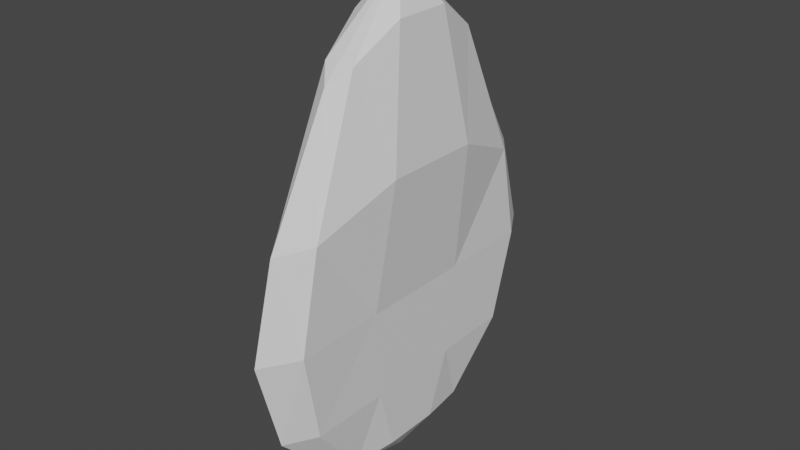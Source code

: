 # Source: Fish_Fin.blend  (saved by Blender 2.92.15; exported with 4.5.12 LTS)
import bpy
from mathutils import Matrix  # noqa: F401  (used for matrix-valued properties, if any)

bpy.ops.wm.read_factory_settings(use_empty=True)
scene = bpy.context.scene
scene.name = 'Scene'

# ---- collections
col_collection = bpy.data.collections.new('Collection'); scene.collection.children.link(col_collection)

# ---- world
world_world = bpy.data.worlds.new('World'); scene.world = world_world
world_world.use_nodes = True; world_world.node_tree.nodes.clear()
_N = world_world.node_tree.nodes; _L = world_world.node_tree.links
n0 = _N.new('ShaderNodeOutputWorld'); n0.name = 'World Output'; n0.location = (300, 300)
n1 = _N.new('ShaderNodeBackground'); n1.name = 'Background'; n1.location = (10, 300)
n1.inputs[0].default_value = (0.05088, 0.05088, 0.05088, 1.0)
_L.new(n1.outputs[0], n0.inputs[0])
n0.is_active_output = True
world_world.color = (0.05088, 0.05088, 0.05088)
world_world.use_sun_shadow = False
world_world.sun_shadow_jitter_overblur = 0.0

# ---- meshes
me_sphere = bpy.data.meshes.new('Sphere')
me_sphere.from_pydata([(4.667e-09, 0.866, -0.5), (8.144e-09, 0.5, -0.866), (-8.875e-08, 2.884e-08, 1.646), (0.2939, 0.4045, 1.253), (0.4339, 0.7006, 0.5291), (0.4231, 0.809, -4.419e-08), (0.3364, 0.7006, -0.5), (0.1881, 0.4045, -0.866), (0.4755, 0.1545, 1.416), (0.7327, 0.2676, 0.718), (0.402, 0.309, -4.47e-08), (0.3482, 0.2676, -0.5), (0.2956, 0.1545, -0.866), (0.4755, -0.1545, 1.416), (0.7327, -0.2676, 0.718), (0.402, -0.309, -4.47e-08), (0.3482, -0.2676, -0.5), (0.2956, -0.1545, -0.866), (0.2939, -0.4045, 1.253), (0.4339, -0.7006, 0.5291), (0.4231, -0.809, -4.419e-08), (0.3364, -0.7006, -0.5), (0.1881, -0.4045, -0.866), (3.046e-08, -0.5, 1.172), (3.025e-08, -0.866, 0.5), (-2.362e-08, -1.0, -4.388e-08), (-4.42e-08, -0.866, -0.5), (2.951e-08, -0.5, -0.866), (-0.2939, -0.4045, 1.253), (-0.4339, -0.7006, 0.5291), (-0.4231, -0.809, -4.419e-08), (-0.3364, -0.7006, -0.5), (-0.1881, -0.4045, -0.866), (5.313e-09, 1.51e-07, -1.0), (-0.4755, -0.1545, 1.416), (-0.7327, -0.2676, 0.718), (-0.402, -0.309, -4.47e-08), (-0.3482, -0.2676, -0.5), (-0.2956, -0.1545, -0.866), (-0.4755, 0.1545, 1.416), (-0.7327, 0.2676, 0.718), (-0.402, 0.309, -4.47e-08), (-0.3482, 0.2676, -0.5), (-0.2956, 0.1545, -0.866), (-0.2939, 0.4045, 1.253), (-0.4339, 0.7006, 0.5291), (-0.4231, 0.809, -4.419e-08), (-0.3364, 0.7006, -0.5), (-0.1881, 0.4045, -0.866), (-8.875e-08, 0.5, 1.172), (-2.552e-08, 0.866, 0.5), (-7.739e-08, 1.0, -4.388e-08)], [], [(50, 5, 51), (49, 2, 3), (33, 1, 7), (0, 5, 6), (49, 4, 50), (1, 6, 7), (33, 7, 12), (6, 10, 11), (3, 9, 4), (7, 11, 12), (4, 10, 5), (3, 2, 8), (33, 12, 17), (10, 16, 11), (8, 14, 9), (11, 17, 12), (9, 15, 10), (8, 2, 13), (15, 21, 16), (14, 18, 19), (16, 22, 17), (15, 19, 20), (13, 2, 18), (33, 17, 22), (19, 23, 24), (21, 27, 22), (20, 24, 25), (18, 2, 23), (33, 22, 27), (20, 26, 21), (27, 31, 32), (24, 30, 25), (23, 2, 28), (33, 27, 32), (26, 30, 31), (23, 29, 24), (32, 37, 38), (29, 36, 30), (28, 2, 34), (33, 32, 38), (31, 36, 37), (28, 35, 29), (37, 43, 38), (35, 41, 36), (34, 2, 39), (33, 38, 43), (37, 41, 42), (34, 40, 35), (42, 48, 43), (41, 45, 46), (39, 2, 44), (33, 43, 48), (41, 47, 42), (40, 44, 45), (46, 50, 51), (44, 2, 49), (33, 48, 1), (46, 0, 47), (45, 49, 50), (47, 1, 48), (50, 4, 5), (0, 51, 5), (49, 3, 4), (1, 0, 6), (6, 5, 10), (3, 8, 9), (7, 6, 11), (4, 9, 10), (10, 15, 16), (8, 13, 14), (11, 16, 17), (9, 14, 15), (15, 20, 21), (14, 13, 18), (16, 21, 22), (15, 14, 19), (19, 18, 23), (21, 26, 27), (20, 19, 24), (20, 25, 26), (27, 26, 31), (24, 29, 30), (26, 25, 30), (23, 28, 29), (32, 31, 37), (29, 35, 36), (31, 30, 36), (28, 34, 35), (37, 42, 43), (35, 40, 41), (37, 36, 41), (34, 39, 40), (42, 47, 48), (41, 40, 45), (41, 46, 47), (40, 39, 44), (46, 45, 50), (46, 51, 0), (45, 44, 49), (47, 0, 1)])
_uv = me_sphere.uv_layers.new(name='UVMap')
_uv.uv.foreach_set('vector', [0.7, 0.6667, 0.6, 0.5, 0.7, 0.5, 0.7, 0.8333, 0.65, 1.0, 0.6, 0.8333, 0.65, 0.0, 0.7, 0.1667, 0.6, 0.1667, 0.7, 0.3333, 0.6, 0.5, 0.6, 0.3333, 0.7, 0.8333, 0.6, 0.6667, 0.7, 0.6667, 0.7, 0.1667, 0.6, 0.3333, 0.6, 0.1667, 0.55, 0.0, 0.6, 0.1667, 0.5, 0.1667, 0.6, 0.3333, 0.5, 0.5, 0.5, 0.3333, 0.6, 0.8333, 0.5, 0.6667, 0.6, 0.6667, 0.6, 0.1667, 0.5, 0.3333, 0.5, 0.1667, 0.6, 0.6667, 0.5, 0.5, 0.6, 0.5, 0.6, 0.8333, 0.55, 1.0, 0.5, 0.8333, 0.45, 0.0, 0.5, 0.1667, 0.4, 0.1667, 0.5, 0.5, 0.4, 0.3333, 0.5, 0.3333, 0.5, 0.8333, 0.4, 0.6667, 0.5, 0.6667, 0.5, 0.3333, 0.4, 0.1667, 0.5, 0.1667, 0.5, 0.6667, 0.4, 0.5, 0.5, 0.5, 0.5, 0.8333, 0.45, 1.0, 0.4, 0.8333, 0.4, 0.5, 0.3, 0.3333, 0.4, 0.3333, 0.4, 0.6667, 0.3, 0.8333, 0.3, 0.6667, 0.4, 0.3333, 0.3, 0.1667, 0.4, 0.1667, 0.4, 0.5, 0.3, 0.6667, 0.3, 0.5, 0.4, 0.8333, 0.35, 1.0, 0.3, 0.8333, 0.35, 0.0, 0.4, 0.1667, 0.3, 0.1667, 0.3, 0.6667, 0.2, 0.8333, 0.2, 0.6667, 0.3, 0.3333, 0.2, 0.1667, 0.3, 0.1667, 0.3, 0.5, 0.2, 0.6667, 0.2, 0.5, 0.3, 0.8333, 0.25, 1.0, 0.2, 0.8333, 0.25, 0.0, 0.3, 0.1667, 0.2, 0.1667, 0.3, 0.5, 0.2, 0.3333, 0.3, 0.3333, 0.2, 0.1667, 0.1, 0.3333, 0.1, 0.1667, 0.2, 0.6667, 0.1, 0.5, 0.2, 0.5, 0.2, 0.8333, 0.15, 1.0, 0.1, 0.8333, 0.15, 0.0, 0.2, 0.1667, 0.1, 0.1667, 0.2, 0.3333, 0.1, 0.5, 0.1, 0.3333, 0.2, 0.8333, 0.1, 0.6667, 0.2, 0.6667, 0.1, 0.1667, 0.0, 0.3333, 0.0, 0.1667, 0.1, 0.6667, 2.98e-08, 0.5, 0.1, 0.5, 0.1, 0.8333, 0.05, 1.0, 0.0, 0.8333, 0.05, 0.0, 0.1, 0.1667, 0.0, 0.1667, 0.1, 0.3333, 2.98e-08, 0.5, 0.0, 0.3333, 0.1, 0.8333, 0.0, 0.6667, 0.1, 0.6667, 1.0, 0.3333, 0.9, 0.1667, 1.0, 0.1667, 1.0, 0.6667, 0.9, 0.5, 1.0, 0.5, 1.0, 0.8333, 0.95, 1.0, 0.9, 0.8333, 0.95, 0.0, 1.0, 0.1667, 0.9, 0.1667, 1.0, 0.3333, 0.9, 0.5, 0.9, 0.3333, 1.0, 0.8333, 0.9, 0.6667, 1.0, 0.6667, 0.9, 0.3333, 0.8, 0.1667, 0.9, 0.1667, 0.9, 0.5, 0.8, 0.6667, 0.8, 0.5, 0.9, 0.8333, 0.85, 1.0, 0.8, 0.8333, 0.85, 0.0, 0.9, 0.1667, 0.8, 0.1667, 0.9, 0.5, 0.8, 0.3333, 0.9, 0.3333, 0.9, 0.6667, 0.8, 0.8333, 0.8, 0.6667, 0.8, 0.5, 0.7, 0.6667, 0.7, 0.5, 0.8, 0.8333, 0.75, 1.0, 0.7, 0.8333, 0.75, 0.0, 0.8, 0.1667, 0.7, 0.1667, 0.8, 0.5, 0.7, 0.3333, 0.8, 0.3333, 0.8, 0.6667, 0.7, 0.8333, 0.7, 0.6667, 0.8, 0.3333, 0.7, 0.1667, 0.8, 0.1667, 0.7, 0.6667, 0.6, 0.6667, 0.6, 0.5, 0.7, 0.3333, 0.7, 0.5, 0.6, 0.5, 0.7, 0.8333, 0.6, 0.8333, 0.6, 0.6667, 0.7, 0.1667, 0.7, 0.3333, 0.6, 0.3333, 0.6, 0.3333, 0.6, 0.5, 0.5, 0.5, 0.6, 0.8333, 0.5, 0.8333, 0.5, 0.6667, 0.6, 0.1667, 0.6, 0.3333, 0.5, 0.3333, 0.6, 0.6667, 0.5, 0.6667, 0.5, 0.5, 0.5, 0.5, 0.4, 0.5, 0.4, 0.3333, 0.5, 0.8333, 0.4, 0.8333, 0.4, 0.6667, 0.5, 0.3333, 0.4, 0.3333, 0.4, 0.1667, 0.5, 0.6667, 0.4, 0.6667, 0.4, 0.5, 0.4, 0.5, 0.3, 0.5, 0.3, 0.3333, 0.4, 0.6667, 0.4, 0.8333, 0.3, 0.8333, 0.4, 0.3333, 0.3, 0.3333, 0.3, 0.1667, 0.4, 0.5, 0.4, 0.6667, 0.3, 0.6667, 0.3, 0.6667, 0.3, 0.8333, 0.2, 0.8333, 0.3, 0.3333, 0.2, 0.3333, 0.2, 0.1667, 0.3, 0.5, 0.3, 0.6667, 0.2, 0.6667, 0.3, 0.5, 0.2, 0.5, 0.2, 0.3333, 0.2, 0.1667, 0.2, 0.3333, 0.1, 0.3333, 0.2, 0.6667, 0.1, 0.6667, 0.1, 0.5, 0.2, 0.3333, 0.2, 0.5, 0.1, 0.5, 0.2, 0.8333, 0.1, 0.8333, 0.1, 0.6667, 0.1, 0.1667, 0.1, 0.3333, 0.0, 0.3333, 0.1, 0.6667, 0.0, 0.6667, 2.98e-08, 0.5, 0.1, 0.3333, 0.1, 0.5, 2.98e-08, 0.5, 0.1, 0.8333, 0.0, 0.8333, 0.0, 0.6667, 1.0, 0.3333, 0.9, 0.3333, 0.9, 0.1667, 1.0, 0.6667, 0.9, 0.6667, 0.9, 0.5, 1.0, 0.3333, 1.0, 0.5, 0.9, 0.5, 1.0, 0.8333, 0.9, 0.8333, 0.9, 0.6667, 0.9, 0.3333, 0.8, 0.3333, 0.8, 0.1667, 0.9, 0.5, 0.9, 0.6667, 0.8, 0.6667, 0.9, 0.5, 0.8, 0.5, 0.8, 0.3333, 0.9, 0.6667, 0.9, 0.8333, 0.8, 0.8333, 0.8, 0.5, 0.8, 0.6667, 0.7, 0.6667, 0.8, 0.5, 0.7, 0.5, 0.7, 0.3333, 0.8, 0.6667, 0.8, 0.8333, 0.7, 0.8333, 0.8, 0.3333, 0.7, 0.3333, 0.7, 0.1667])
me_sphere.use_remesh_fix_poles = True
me_sphere.use_remesh_preserve_attributes = False
me_sphere.use_mirror_vertex_groups = False
me_sphere.update()

# ---- objects
ob_sphere = bpy.data.objects.new('Sphere', me_sphere)

# ---- transforms, parenting, visibility, modifiers, constraints
ob_sphere.location = (0.0, 0.0, 0.0)
ob_sphere.scale = (0.2732, 1.0, 1.0)
ob_sphere.lineart.crease_threshold = 0.0

# ---- collection membership
col_collection.objects.link(ob_sphere)

# ---- scene / render settings (as saved in the file)
scene.frame_start = 1; scene.frame_end = 250; scene.frame_set(1)
scene.render.engine = 'BLENDER_EEVEE_NEXT'
scene.cycles.use_denoising = False
scene.cycles.samples = 128
scene.cycles.sampling_pattern = 'TABULATED_SOBOL'
scene.cycles.use_adaptive_sampling = False
scene.cycles.use_light_tree = False
scene.view_settings.view_transform = 'Filmic'
bpy.context.view_layer.update()

# ---- added for rendering (the .blend has no active camera and no usable light): camera, sun
cam_auto = bpy.data.cameras.new('AutoCamera')
cam_auto.lens = 50.0
cam_auto.sensor_width = 36.0
cam_auto.clip_end = 1000.0
ob_auto_camera = bpy.data.objects.new('AutoCamera', cam_auto)
scene.collection.objects.link(ob_auto_camera)
ob_auto_camera.location = (3.09095, -3.70913, 2.79567)
ob_auto_camera.rotation_euler = (1.09748, -7.21219e-08, 0.694738)
scene.camera = ob_auto_camera
light_auto_sun = bpy.data.lights.new('AutoSun', 'SUN')
light_auto_sun.energy = 3.0
light_auto_sun.angle = 0.0523599
ob_auto_sun = bpy.data.objects.new('AutoSun', light_auto_sun)
scene.collection.objects.link(ob_auto_sun)
ob_auto_sun.rotation_euler = (0.872665, 0.174533, 0.523599)
bpy.context.view_layer.update()
